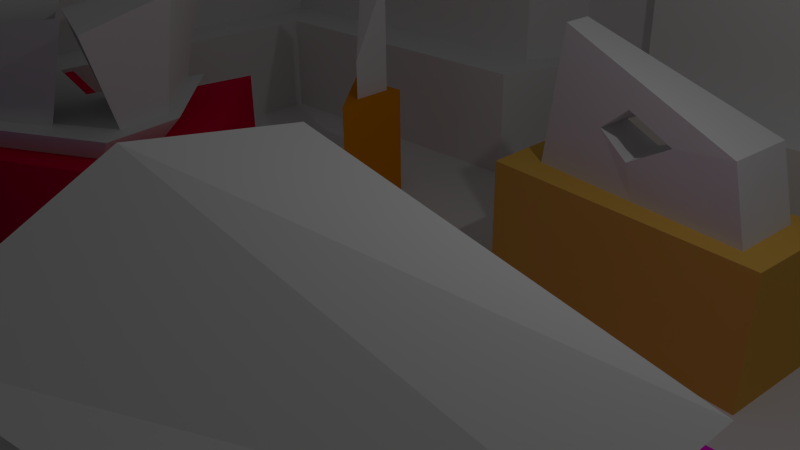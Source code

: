 # Source: level2_1.blend  (saved by Blender 2.74.0; exported with 4.5.12 LTS)
import bpy
from mathutils import Matrix  # noqa: F401  (used for matrix-valued properties, if any)

bpy.ops.wm.read_factory_settings(use_empty=True)
scene = bpy.context.scene
scene.name = 'Scene'

# ---- collections
col_collection_1 = bpy.data.collections.new('Collection 1'); scene.collection.children.link(col_collection_1)

# ---- materials (node trees are filled in below, after node groups)
mat_2_1_pillar_red_top = bpy.data.materials.new('2-1_pillar_red_top')
mat_2_1_pillar_red_top.alpha_threshold = 0.0
mat_2_1_pillar_red_top.use_transparent_shadow = False
mat_2_1_pillar_red_top.roughness = 0.5
mat_2_1_pillar_magenta_top = bpy.data.materials.new('2-1_pillar_magenta_top')
mat_2_1_pillar_magenta_top.alpha_threshold = 0.0
mat_2_1_pillar_magenta_top.use_transparent_shadow = False
mat_2_1_pillar_magenta_top.roughness = 0.5
mat_2_1_upper_wall = bpy.data.materials.new('2-1_upper_wall')
mat_2_1_upper_wall.alpha_threshold = 0.0
mat_2_1_upper_wall.use_transparent_shadow = False
mat_2_1_upper_wall.roughness = 0.5
mat_2_1_upper_wall.line_color = (0.0, 0.0, 0.0, 1.0)
mat_2_1_lower_wall = bpy.data.materials.new('2-1_lower_wall')
mat_2_1_lower_wall.alpha_threshold = 0.0
mat_2_1_lower_wall.use_transparent_shadow = False
mat_2_1_lower_wall.roughness = 0.5
mat_2_1_floor = bpy.data.materials.new('2-1_floor')
mat_2_1_floor.alpha_threshold = 0.0
mat_2_1_floor.use_transparent_shadow = False
mat_2_1_floor.roughness = 0.5
mat_2_1_pillar_orange = bpy.data.materials.new('2-1_pillar_orange')
mat_2_1_pillar_orange.alpha_threshold = 0.0
mat_2_1_pillar_orange.use_transparent_shadow = False
mat_2_1_pillar_orange.diffuse_color = (0.8, 0.2721, 0.0, 1.0)
mat_2_1_pillar_orange.roughness = 0.5
mat_2_1_pillar_orange.line_color = (0.0, 0.0, 0.0, 1.0)
mat_2_1_pillar_magenta = bpy.data.materials.new('2-1_pillar_magenta')
mat_2_1_pillar_magenta.alpha_threshold = 0.0
mat_2_1_pillar_magenta.use_transparent_shadow = False
mat_2_1_pillar_magenta.diffuse_color = (0.8, 0.0, 0.6196, 1.0)
mat_2_1_pillar_magenta.roughness = 0.5
mat_2_1_pillar_magenta.line_color = (0.0, 0.0, 0.0, 1.0)
mat_2_1_pillar_yellow = bpy.data.materials.new('2-1_pillar_yellow')
mat_2_1_pillar_yellow.alpha_threshold = 0.0
mat_2_1_pillar_yellow.use_transparent_shadow = False
mat_2_1_pillar_yellow.diffuse_color = (0.8, 0.4617, 0.08653, 1.0)
mat_2_1_pillar_yellow.roughness = 0.5
mat_2_1_pillar_yellow.line_color = (0.0, 0.0, 0.0, 1.0)
mat_2_1_pillar_purple = bpy.data.materials.new('2-1_pillar_purple')
mat_2_1_pillar_purple.alpha_threshold = 0.0
mat_2_1_pillar_purple.use_transparent_shadow = False
mat_2_1_pillar_purple.diffuse_color = (0.1047, 0.0, 0.8, 1.0)
mat_2_1_pillar_purple.roughness = 0.5
mat_2_1_pillar_purple.line_color = (0.0, 0.0, 0.0, 1.0)
mat_2_1_pillar_red = bpy.data.materials.new('2-1_pillar_red')
mat_2_1_pillar_red.alpha_threshold = 0.0
mat_2_1_pillar_red.use_transparent_shadow = False
mat_2_1_pillar_red.diffuse_color = (0.8, 0.0, 0.0526, 1.0)
mat_2_1_pillar_red.roughness = 0.5
mat_2_1_pillar_red.line_color = (0.0, 0.0, 0.0, 1.0)
mat_2_1_pillar_yellow_top = bpy.data.materials.new('2-1_pillar_yellow_top')
mat_2_1_pillar_yellow_top.alpha_threshold = 0.0
mat_2_1_pillar_yellow_top.use_transparent_shadow = False
mat_2_1_pillar_yellow_top.roughness = 0.5
mat_2_1_pillar_yellow_top.line_color = (0.0, 0.0, 0.0, 1.0)
mat_2_1_pillar_purple_top = bpy.data.materials.new('2-1_pillar_purple_top')
mat_2_1_pillar_purple_top.alpha_threshold = 0.0
mat_2_1_pillar_purple_top.use_transparent_shadow = False
mat_2_1_pillar_purple_top.roughness = 0.5
mat_2_1_pillar_purple_top.line_color = (0.0, 0.0, 0.0, 1.0)
mat_2_1_pillar_orange_top = bpy.data.materials.new('2-1_pillar_orange_top')
mat_2_1_pillar_orange_top.alpha_threshold = 0.0
mat_2_1_pillar_orange_top.use_transparent_shadow = False
mat_2_1_pillar_orange_top.roughness = 0.5
mat_2_1_pillar_orange_top.line_color = (0.0, 0.0, 0.0, 1.0)

# ---- material node trees

# ---- world
world_world = bpy.data.worlds.new('World'); scene.world = world_world
world_world.color = (0.05088, 0.05088, 0.05088)
world_world.use_sun_shadow = False
world_world.sun_shadow_jitter_overblur = 0.0
world_world.cycles.sampling_method = 'MANUAL'
world_world.cycles.sample_map_resolution = 256

# ---- cameras
cam_camera = bpy.data.cameras.new('Camera')
cam_camera.clip_end = 100.0
cam_camera.lens = 35.0
cam_camera.sensor_width = 32.0
cam_camera.sensor_height = 18.0
cam_camera.ortho_scale = 7.314
cam_camera.dof.focus_distance = 0.0
cam_camera.dof.aperture_fstop = 128.0

# ---- lights
light_lamp = bpy.data.lights.new('Lamp', 'POINT')
light_lamp.transmission_factor = 0.0
light_lamp.cutoff_distance = 30.0
light_lamp.energy = 100.0
light_lamp.shadow_buffer_clip_start = 1.001
light_lamp.shadow_soft_size = 0.1
light_lamp.shadow_maximum_resolution = 0.006
light_lamp.use_absolute_resolution = True
light_lamp.cycles.use_multiple_importance_sampling = False

# ---- meshes
me_cube_013 = bpy.data.meshes.new('Cube.013')
me_cube_013.from_pydata([(-4.081, 1.85, -4.494), (0.9307, 4.59, -4.494), (4.086, 1.942, -4.494), (-4.733, 2.162, -2.494), (1.082, 5.475, -2.494), (4.775, 2.266, -2.494), (0.2938, 1.047, -4.494), (0.3186, 1.229, -2.494), (-4.822, -3.891, -2.494), (-4.155, -3.338, -4.494), (-2.728, -4.413, -4.494), (-3.184, -5.113, -2.494), (4.44, -0.403, -4.494), (5.199, -0.4712, -2.494), (1.131, 1.518, -2.494), (1.649, 4.397, -2.494), (4.153, 2.221, -2.494), (4.441, 0.3646, -2.494), (-0.1583, 1.06, 4.753), (0.7493, 6.108, 7.071), (5.14, 2.293, 7.417), (5.644, -0.9615, 5.874), (0.5789, -0.2896, -2.494), (-0.939, -3.038, -2.494), (2.694, -1.027, -2.494), (0.4355, 0.547, 3.859), (-2.175, -4.181, 3.859), (4.074, -0.7207, 6.338), (-4.079, -2.815, -2.494), (-4.029, 0.6198, -2.494), (-1.162, 0.09073, -2.494), (-3.15, -3.508, -2.494), (-4.836, -3.91, 9.822), (-4.746, 2.19, 9.822), (0.3458, 1.25, 7.721), (-3.184, -5.142, 9.822)], [], [(7, 4, 1, 6), (4, 5, 2, 1), (8, 3, 0, 9), (3, 7, 6, 0), (11, 8, 9, 10), (5, 13, 12, 2), (0, 6, 10, 9), (10, 6, 12), (1, 2, 12, 6), (11, 13, 24, 23), (11, 7, 30, 31), (7, 13, 17, 14), (11, 10, 12, 13), (14, 17, 21, 18), (13, 5, 16, 17), (5, 4, 15, 16), (4, 7, 14, 15), (18, 21, 20, 19), (17, 16, 20, 21), (16, 15, 19, 20), (15, 14, 18, 19), (23, 24, 27, 26), (13, 7, 22, 24), (7, 11, 23, 22), (27, 25, 26), (24, 22, 25, 27), (22, 23, 26, 25), (31, 30, 34, 35), (8, 11, 31, 28), (7, 3, 29, 30), (3, 8, 28, 29), (32, 35, 34, 33), (28, 31, 35, 32), (30, 29, 33, 34), (29, 28, 32, 33)])
me_cube_013.materials.append(mat_2_1_pillar_red_top)
me_cube_013.use_remesh_preserve_volume = False
me_cube_013.use_remesh_preserve_attributes = False
me_cube_013.use_mirror_vertex_groups = False
me_cube_013.update()
me_cube_012 = bpy.data.meshes.new('Cube.012')
me_cube_012.from_pydata([(-2.729, -3.31, -4.04), (-3.449, 2.495, -4.04), (3.198, 2.481, -4.04), (2.98, -1.666, -4.04), (-3.186, -3.865, 0.8002), (-4.027, 2.913, 0.8001), (3.734, 2.896, -2.04), (3.48, -1.945, -2.04), (-2.535, -3.074, 0.8002), (-3.203, 2.317, 0.8001), (2.97, 2.304, -2.04), (2.768, -1.547, -2.04), (-3.169, -3.844, 5.871), (-4.005, 2.897, 9.411), (3.713, 2.881, 2.403), (3.461, -1.934, -0.1024), (-3.607, -0.4758, 0.8002), (-3.089, -0.4075, -4.04), (3.607, 0.4758, -2.04), (3.089, 0.4075, -4.04), (-2.869, -0.3785, 0.8002), (2.869, 0.3785, -2.04), (-3.587, -0.4732, 12.4), (3.587, 0.4732, 1.697)], [], [(16, 5, 1, 17), (5, 6, 2, 1), (18, 7, 3, 19), (7, 4, 0, 3), (4, 7, 11, 8), (17, 19, 3, 0), (8, 11, 15, 12), (18, 6, 10, 21), (6, 5, 9, 10), (16, 4, 8, 20), (22, 23, 14, 13), (21, 10, 14, 23), (10, 9, 13, 14), (20, 8, 12, 22), (9, 20, 22, 13), (11, 21, 23, 15), (12, 15, 23, 22), (5, 16, 20, 9), (7, 18, 21, 11), (1, 2, 19, 17), (6, 18, 19, 2), (4, 16, 17, 0)])
me_cube_012.materials.append(mat_2_1_pillar_magenta_top)
me_cube_012.use_remesh_preserve_volume = False
me_cube_012.use_remesh_preserve_attributes = False
me_cube_012.use_mirror_vertex_groups = False
me_cube_012.update()
me_cube_011 = bpy.data.meshes.new('Cube.011')
me_cube_011.from_pydata([(-0.6189, 5.631, -1.001), (-0.6189, 5.631, 0.9989), (0.2789, 5.643, -1.001), (0.2789, 5.643, 0.9989), (-0.6504, 4.762, -1.001), (-0.6504, 4.762, 0.9989), (0.8544, 4.683, -1.001), (0.8544, 4.683, 0.9989), (9.743, 4.96, -1.0), (-1.517, -11.71, -1.0), (-8.838, 4.63, -1.0), (9.743, 4.96, 1.0), (-1.517, -11.71, 1.0), (-8.838, 4.63, 1.0), (1.094, 5.087, -1.0), (1.094, 5.087, 1.0), (9.319, -8.229, -1.0), (9.319, -8.229, 1.0), (-9.067, -6.519, -1.0), (-9.067, -6.519, 1.0), (-1.381, 5.128, -1.0), (-1.381, 5.128, 1.0), (8.598, 3.847, -1.0), (-1.055, -10.17, -1.0), (-7.484, 3.577, -1.0), (8.598, 3.847, 1.0), (-1.055, -10.17, 1.0), (-7.484, 3.577, 1.0), (1.193, 3.852, -1.0), (1.193, 3.852, 1.0), (8.155, -7.384, -1.0), (8.155, -7.384, 1.0), (-7.656, -5.771, -1.0), (-7.656, -5.771, 1.0), (-1.21, 3.806, -1.0), (-1.21, 3.806, 1.0)], [], [(0, 20, 21, 1), (3, 15, 14, 2), (0, 1, 3, 2), (6, 28, 29, 7), (2, 14, 28, 6), (6, 7, 5, 4), (0, 2, 6, 4), (3, 1, 5, 7), (1, 21, 35, 5), (7, 29, 15, 3), (4, 34, 20, 0), (5, 35, 34, 4), (8, 11, 17, 16), (14, 15, 11, 8), (16, 17, 12, 9), (18, 19, 13, 10), (21, 20, 10, 13), (9, 12, 19, 18), (30, 31, 25, 22), (22, 25, 29, 28), (23, 26, 31, 30), (24, 27, 33, 32), (27, 24, 34, 35), (32, 33, 26, 23), (14, 8, 22, 28), (10, 20, 34, 24), (16, 9, 23, 30), (18, 10, 24, 32), (11, 15, 29, 25), (21, 13, 27, 35), (12, 17, 31, 26), (13, 19, 33, 27), (8, 16, 30, 22), (17, 11, 25, 31), (9, 18, 32, 23), (19, 12, 26, 33)])
me_cube_011.polygons.foreach_set('material_index', [1, 1, 1, 1, 1, 1, 1, 1, 1, 1, 1, 1, 0, 0, 0, 0, 0, 0, 0, 0, 0, 0, 0, 0, 0, 0, 0, 0, 0, 0, 0, 0, 0, 0, 0, 0])
me_cube_011.materials.append(mat_2_1_upper_wall)
me_cube_011.materials.append(mat_2_1_lower_wall)
me_cube_011.use_remesh_preserve_volume = False
me_cube_011.use_remesh_preserve_attributes = False
me_cube_011.use_mirror_vertex_groups = False
me_cube_011.update()
me_plane = bpy.data.meshes.new('Plane')
me_plane.from_pydata([(0.7989, -0.5897, 0.05493), (-0.1391, -0.8686, 0.05493), (0.8603, 0.554, 0.05493), (-0.768, -0.4182, 0.05493), (0.7989, -0.5897, -0.05493), (-0.1391, -0.8686, -0.05493), (0.8603, 0.554, -0.05493), (-0.768, -0.4182, -0.05493), (0.2829, -0.7431, 0.05493), (-0.03535, 0.01921, 0.05493), (0.2829, -0.7431, -0.05493), (-0.03535, 0.01921, -0.05493), (-0.7837, 0.07931, 0.05493), (-0.7837, 0.07931, -0.05493), (-0.113, 0.707, 0.05493), (-0.113, 0.707, -0.05493), (0.4185, -0.7028, 0.05493), (0.2, 0.1597, 0.05493), (0.4185, -0.7028, -0.05493), (0.2, 0.1597, -0.05493), (0.1328, 0.677, 0.05493), (0.1328, 0.677, -0.05493), (0.08727, 0.6742, 0.05493), (0.08727, 0.6742, -0.05493), (-0.7823, 0.514, 0.05493), (-0.7823, 0.514, -0.05493), (-0.1593, 0.7085, 0.05493), (-0.1593, 0.7085, -0.05493)], [], [(16, 0, 2, 17), (18, 19, 6, 4), (0, 4, 6, 2), (3, 7, 5, 1), (16, 18, 4, 0), (22, 23, 15, 14), (17, 22, 14, 9), (1, 5, 10, 8), (5, 7, 11, 10), (1, 8, 9, 3), (14, 15, 27, 26), (7, 3, 12, 13), (11, 7, 13, 15), (3, 9, 14, 12), (19, 11, 15, 23), (8, 10, 18, 16), (10, 11, 19, 18), (8, 16, 17, 9), (20, 21, 23, 22), (6, 19, 23, 21), (17, 2, 20, 22), (2, 6, 21, 20), (26, 27, 25, 24), (13, 12, 24, 25), (15, 13, 25, 27), (12, 14, 26, 24)])
me_plane.materials.append(mat_2_1_floor)
me_plane.use_remesh_preserve_volume = False
me_plane.use_remesh_preserve_attributes = False
me_plane.use_mirror_vertex_groups = False
me_plane.update()
me_cube_010 = bpy.data.meshes.new('Cube.010')
me_cube_010.from_pydata([(-0.7844, 0.4268, -1.0), (0.3811, 0.4812, -1.0), (0.4034, -0.908, -1.0), (-0.7844, 0.4268, 1.0), (0.3811, 0.4812, 1.0), (0.4034, -0.908, 1.0)], [], [(5, 3, 0, 2), (3, 4, 1, 0), (4, 5, 2, 1), (5, 4, 3), (0, 1, 2)])
me_cube_010.materials.append(mat_2_1_pillar_orange)
me_cube_010.use_remesh_preserve_volume = False
me_cube_010.use_remesh_preserve_attributes = False
me_cube_010.use_mirror_vertex_groups = False
me_cube_010.update()
me_cube_009 = bpy.data.meshes.new('Cube.009')
me_cube_009.from_pydata([(-2.729, -3.31, -1.0), (-3.449, 2.495, -1.0), (3.198, 2.481, -1.0), (2.98, -1.666, -1.0), (-2.729, -3.31, 1.0), (-3.449, 2.495, 1.0), (3.198, 2.481, 1.0), (2.98, -1.666, 1.0)], [], [(4, 5, 1, 0), (5, 6, 2, 1), (6, 7, 3, 2), (7, 4, 0, 3), (4, 7, 6, 5), (1, 2, 3, 0)])
me_cube_009.materials.append(mat_2_1_pillar_magenta)
me_cube_009.use_remesh_preserve_volume = False
me_cube_009.use_remesh_preserve_attributes = False
me_cube_009.use_mirror_vertex_groups = False
me_cube_009.update()
me_cube_008 = bpy.data.meshes.new('Cube.008')
me_cube_008.from_pydata([(-2.176, -0.5381, -1.0), (-2.183, 0.6809, -1.0), (2.245, 0.7963, -1.0), (2.115, -0.9391, -1.0), (-2.176, -0.5381, 1.0), (-2.183, 0.6809, 1.0), (2.245, 0.7963, 1.0), (2.115, -0.9391, 1.0)], [], [(4, 5, 1, 0), (5, 6, 2, 1), (6, 7, 3, 2), (7, 4, 0, 3), (4, 7, 6, 5), (1, 2, 3, 0)])
me_cube_008.materials.append(mat_2_1_pillar_yellow)
me_cube_008.use_remesh_preserve_volume = False
me_cube_008.use_remesh_preserve_attributes = False
me_cube_008.use_mirror_vertex_groups = False
me_cube_008.update()
me_cube_007 = bpy.data.meshes.new('Cube.007')
me_cube_007.from_pydata([(-1.922, 0.7259, -1.0), (1.733, 0.5992, -1.0), (0.7664, -1.125, -1.0), (-1.922, 0.7259, 1.0), (1.733, 0.5992, 1.0), (0.7664, -1.125, 1.0), (-0.5777, -0.1997, 1.0), (-0.5777, -0.1997, -1.0)], [], [(3, 4, 1, 0), (4, 5, 2, 1), (6, 3, 0, 7), (5, 6, 7, 2), (4, 3, 6, 5), (1, 2, 7, 0)])
me_cube_007.materials.append(mat_2_1_pillar_purple)
me_cube_007.use_remesh_preserve_volume = False
me_cube_007.use_remesh_preserve_attributes = False
me_cube_007.use_mirror_vertex_groups = False
me_cube_007.update()
me_cube_006 = bpy.data.meshes.new('Cube.006')
me_cube_006.from_pydata([(-2.509, 1.413, -1.0), (0.2424, 3.727, -1.0), (2.711, 1.106, -1.0), (-2.509, 1.413, 1.0), (0.2424, 3.727, 1.0), (2.711, 1.106, 1.0), (-0.1382, 0.9537, -1.0), (-0.1382, 0.9537, 1.0), (-2.512, -2.15, 1.0), (-2.512, -2.15, -1.0), (-1.512, -2.856, -1.0), (-1.512, -2.856, 1.0), (2.983, -0.5104, -1.0), (2.983, -0.5104, 1.0), (0.7354, -1.683, -1.0), (0.7354, -1.683, 1.0)], [], [(7, 4, 1, 6), (4, 5, 2, 1), (8, 3, 0, 9), (3, 7, 6, 0), (11, 8, 9, 10), (5, 13, 12, 2), (0, 6, 10, 9), (10, 6, 12, 14), (1, 2, 12, 6), (13, 7, 11, 15), (8, 11, 7, 3), (7, 13, 5, 4), (13, 15, 14, 12), (15, 11, 10, 14)])
me_cube_006.materials.append(mat_2_1_pillar_red)
me_cube_006.use_remesh_preserve_volume = False
me_cube_006.use_remesh_preserve_attributes = False
me_cube_006.use_mirror_vertex_groups = False
me_cube_006.update()
me_cube_004 = bpy.data.meshes.new('Cube.004')
me_cube_004.from_pydata([(-1.62, -0.09468, -1.705), (-1.62, 0.2079, -1.705), (1.839, 0.2914, -1.705), (1.773, -0.4136, -1.705), (-1.352, -0.09468, 2.943), (-1.352, 0.2079, 2.943), (1.566, 0.2914, 0.6228), (1.511, -0.4136, 0.6667), (0.6149, -0.32, 0.3659), (-0.1249, -0.2372, 1.013), (0.647, 0.2606, 0.1356), (-0.07508, 0.2435, -0.4821), (-0.5782, 0.2305, 0.09623), (0.1121, 0.2464, 0.8651), (-0.5682, -0.1946, 0.1901), (-0.0748, -0.2519, -0.5446), (0.1071, 0.2496, 1.783), (0.07947, -0.2541, 1.805), (-1.486, -0.09468, 0.6189), (-1.486, 0.2079, 0.6189), (0.1097, 0.2496, -1.705), (0.07691, -0.2541, -1.705), (0.9743, 0.2705, -1.705), (0.9251, -0.3339, -1.705)], [], [(19, 18, 4, 5), (17, 7, 6, 16), (11, 20, 1, 12), (3, 2, 6, 7), (1, 0, 18, 19), (0, 1, 20, 21), (6, 10, 13, 16), (12, 13, 9, 14), (15, 11, 12, 14), (8, 9, 13, 10), (15, 8, 10, 11), (23, 22, 2, 3), (4, 17, 16, 5), (16, 13, 19, 5), (19, 13, 12, 1), (9, 8, 7, 17), (17, 4, 18, 9), (9, 18, 0, 14), (21, 20, 22, 23), (10, 22, 20, 11), (22, 10, 6, 2), (21, 15, 14, 0), (15, 21, 23, 8), (3, 7, 8, 23)])
me_cube_004.materials.append(mat_2_1_pillar_yellow_top)
me_cube_004.use_remesh_preserve_volume = False
me_cube_004.use_remesh_preserve_attributes = False
me_cube_004.use_mirror_vertex_groups = False
me_cube_004.update()
me_cube_002 = bpy.data.meshes.new('Cube.002')
me_cube_002.from_pydata([(-0.6594, -0.001765, -1.09), (1.432, 0.2617, -1.09), (0.7665, -0.9552, -1.09), (-0.6294, 0.3403, 0.07906), (0.2627, 0.3064, 0.07906), (0.04571, -0.1111, 0.07906), (-1.667, 0.6617, 1.011), (0.997, 0.5604, 1.011), (0.3491, -0.6864, 1.011), (0.05357, -0.4785, -1.09), (-0.2918, 0.1146, 0.07906), (-0.659, -0.01236, 1.011)], [], [(2, 1, 4, 5), (4, 3, 6, 7), (9, 2, 5, 10), (1, 0, 3, 4), (6, 11, 8, 7), (5, 4, 7, 8), (10, 5, 8, 11), (1, 2, 9, 0), (3, 10, 11, 6), (0, 9, 10, 3)])
me_cube_002.materials.append(mat_2_1_pillar_purple_top)
me_cube_002.use_remesh_preserve_volume = False
me_cube_002.use_remesh_preserve_attributes = False
me_cube_002.use_mirror_vertex_groups = False
me_cube_002.update()
me_cube_001 = bpy.data.meshes.new('Cube.001')
me_cube_001.from_pydata([(-0.4503, 0.2516, -0.9282), (0.1642, -0.4475, -0.9282), (0.136, 0.2798, -0.9282), (-0.4503, 0.2516, 1.533), (0.1642, -0.4475, -0.07921), (0.136, 0.2798, 1.533), (0.1501, -0.08386, -0.9282), (0.1501, -0.08386, 0.7267)], [], [(2, 0, 3, 5), (5, 3, 4, 7), (6, 2, 5, 7), (0, 1, 4, 3), (1, 6, 7, 4), (1, 0, 2, 6)])
me_cube_001.materials.append(mat_2_1_pillar_orange_top)
me_cube_001.use_remesh_preserve_volume = False
me_cube_001.use_remesh_preserve_attributes = False
me_cube_001.use_mirror_vertex_groups = False
me_cube_001.update()
me_cube = bpy.data.meshes.new('Cube')
me_cube.from_pydata([(-1.097, 6.256, -1.0), (9.801, 5.033, -1.0), (-1.46, -11.64, -1.0), (-8.78, 4.703, -1.0), (-1.097, 6.256, 1.0), (9.801, 5.033, 1.0), (-1.46, -11.64, 1.0), (-8.78, 4.703, 1.0), (1.563, 5.16, -1.0), (1.563, 5.16, 1.0), (9.407, -8.389, -1.0), (9.407, -8.389, 1.0), (-9.009, -6.446, -1.0), (-9.009, -6.446, 1.0), (-1.786, 5.201, -1.0), (-1.786, 5.201, 1.0), (1.063, 6.27, -1.0), (1.063, 6.27, 1.0), (-0.5601, 5.332, -1.0), (8.587, 3.824, -1.0), (-1.218, -10.01, -1.0), (-7.509, 3.55, -1.0), (-0.5601, 5.332, 1.0), (8.587, 3.824, 1.0), (-1.218, -10.01, 1.0), (-7.509, 3.55, 1.0), (1.071, 3.698, -1.0), (1.071, 3.698, 1.0), (8.016, -7.357, -1.0), (8.016, -7.357, 1.0), (-7.53, -5.629, -1.0), (-7.53, -5.629, 1.0), (-1.16, 3.653, -1.0), (-1.16, 3.653, 1.0), (0.4895, 5.242, -1.0), (0.4895, 5.242, 1.0)], [], [(16, 17, 9, 8), (1, 5, 11, 10), (8, 9, 5, 1), (10, 11, 6, 2), (12, 13, 7, 3), (15, 14, 3, 7), (2, 6, 13, 12), (4, 0, 14, 15), (0, 4, 17, 16), (26, 27, 35, 34), (28, 29, 23, 19), (19, 23, 27, 26), (20, 24, 29, 28), (21, 25, 31, 30), (25, 21, 32, 33), (30, 31, 24, 20), (33, 32, 18, 22), (34, 35, 22, 18), (8, 1, 19, 26), (3, 14, 32, 21), (10, 2, 20, 28), (12, 3, 21, 30), (5, 9, 27, 23), (15, 7, 25, 33), (6, 11, 29, 24), (7, 13, 31, 25), (0, 16, 34, 18), (17, 4, 22, 35), (1, 10, 28, 19), (11, 5, 23, 29), (2, 12, 30, 20), (13, 6, 24, 31), (14, 0, 18, 32), (4, 15, 33, 22), (16, 8, 26, 34), (9, 17, 35, 27)])
me_cube.materials.append(mat_2_1_lower_wall)
me_cube.use_remesh_preserve_volume = False
me_cube.use_remesh_preserve_attributes = False
me_cube.use_mirror_vertex_groups = False
me_cube.update()

# ---- objects
ob_2_1_pillar_red_top = bpy.data.objects.new('2-1_pillar_red_top', me_cube_013)
ob_2_1_pillar_magenta_top = bpy.data.objects.new('2-1_pillar_magenta_top', me_cube_012)
ob_2_1_upper_wall = bpy.data.objects.new('2-1_upper_wall', me_cube_011)
ob_2_1_floor = bpy.data.objects.new('2-1_floor', me_plane)
ob_2_1_pillar_orange = bpy.data.objects.new('2-1_pillar_orange', me_cube_010)
ob_2_1_pillar_magenta = bpy.data.objects.new('2-1_pillar_magenta', me_cube_009)
ob_2_1_pillar_yellow = bpy.data.objects.new('2-1_pillar_yellow', me_cube_008)
ob_2_1_pillar_purple = bpy.data.objects.new('2-1_pillar_purple', me_cube_007)
ob_2_1_pillar_red = bpy.data.objects.new('2-1_pillar_red', me_cube_006)
ob_2_1_pillar_yellow_top = bpy.data.objects.new('2-1_pillar_yellow_top', me_cube_004)
ob_2_1_pillar_purple_top = bpy.data.objects.new('2-1_pillar_purple_top', me_cube_002)
ob_2_1_pillar_orange_top = bpy.data.objects.new('2-1_pillar_orange_top', me_cube_001)
ob_2_1_lower_wall = bpy.data.objects.new('2-1_lower_wall', me_cube)
ob_lamp = bpy.data.objects.new('Lamp', light_lamp)
ob_camera = bpy.data.objects.new('Camera', cam_camera)

# ---- transforms, parenting, visibility, modifiers, constraints
ob_2_1_pillar_red_top.location = (-6.669, -1.25, 2.654)
ob_2_1_pillar_red_top.scale = (0.4862, 0.4862, 0.1972)
ob_2_1_pillar_red_top.lineart.crease_threshold = 0.0
ob_2_1_pillar_magenta_top.location = (3.147, -3.267, 2.354)
ob_2_1_pillar_magenta_top.scale = (0.6308, 0.6308, 0.1414)
ob_2_1_pillar_magenta_top.lineart.crease_threshold = 0.0
ob_2_1_upper_wall.location = (-1.943, 2.72, 2.831)
ob_2_1_upper_wall.scale = (1.119, 1.14, 1.049)
ob_2_1_upper_wall.lock_rotations_4d = False
ob_2_1_upper_wall.empty_display_type = 'ARROWS'
ob_2_1_upper_wall.lineart.crease_threshold = 0.0
ob_2_1_floor.location = (-1.677, 0.8149, -0.2981)
ob_2_1_floor.scale = (10.0, 10.0, 1.708)
ob_2_1_floor.lineart.crease_threshold = 0.0
ob_2_1_pillar_orange.location = (-4.149, 3.542, 0.75)
ob_2_1_pillar_orange.scale = (1.0, 1.0, 1.049)
ob_2_1_pillar_orange.lineart.crease_threshold = 0.0
ob_2_1_pillar_magenta.location = (3.147, -3.267, 0.75)
ob_2_1_pillar_magenta.scale = (1.0, 1.0, 1.049)
ob_2_1_pillar_magenta.lineart.crease_threshold = 0.0
ob_2_1_pillar_yellow.location = (1.884, 3.221, 0.75)
ob_2_1_pillar_yellow.scale = (1.0, 1.0, 1.049)
ob_2_1_pillar_yellow.lineart.crease_threshold = 0.0
ob_2_1_pillar_purple.location = (-5.506, -5.255, 0.75)
ob_2_1_pillar_purple.scale = (1.0, 1.0, 1.049)
ob_2_1_pillar_purple.lineart.crease_threshold = 0.0
ob_2_1_pillar_red.location = (-6.72, -1.112, 0.75)
ob_2_1_pillar_red.scale = (1.0, 1.0, 1.049)
ob_2_1_pillar_red.lineart.crease_threshold = 0.0
ob_2_1_pillar_yellow_top.location = (1.839, 3.255, 2.565)
ob_2_1_pillar_yellow_top.scale = (1.0, 1.558, 0.4544)
ob_2_1_pillar_yellow_top.lineart.crease_threshold = 0.0
ob_2_1_pillar_purple_top.location = (-5.517, -5.258, 2.765)
ob_2_1_pillar_purple_top.scale = (1.0, 1.0, 0.9112)
ob_2_1_pillar_purple_top.lineart.crease_threshold = 0.0
ob_2_1_pillar_orange_top.location = (-4.064, 3.562, 2.549)
ob_2_1_pillar_orange_top.scale = (1.0, 1.0, 0.8453)
ob_2_1_pillar_orange_top.lineart.crease_threshold = 0.0
ob_2_1_lower_wall.location = (-1.794, 2.313, 0.7948)
ob_2_1_lower_wall.scale = (1.0, 1.0, 1.049)
ob_2_1_lower_wall.lock_rotations_4d = False
ob_2_1_lower_wall.empty_display_type = 'ARROWS'
ob_2_1_lower_wall.lineart.crease_threshold = 0.0
ob_lamp.location = (4.076, 1.005, 7.444)
ob_lamp.rotation_euler = (0.6503, 0.05522, 1.866)
ob_lamp.scale = (1.001, 1.124, 1.206)
ob_lamp.lock_rotations_4d = False
ob_lamp.empty_display_type = 'ARROWS'
ob_lamp.color = (0.0, 0.0, 0.0, 0.0)
ob_lamp.lineart.crease_threshold = 0.0
ob_camera.location = (7.481, -6.508, 6.71)
ob_camera.rotation_euler = (1.109, 0.01082, 0.8149)
ob_camera.scale = (1.0, 1.256, 1.069)
ob_camera.lock_rotations_4d = False
ob_camera.empty_display_type = 'ARROWS'
ob_camera.color = (0.0, 0.0, 0.0, 0.0)
ob_camera.display_type = 'WIRE'
ob_camera.lineart.crease_threshold = 0.0

# ---- collection membership
col_collection_1.objects.link(ob_2_1_pillar_red_top)
col_collection_1.objects.link(ob_2_1_pillar_magenta_top)
col_collection_1.objects.link(ob_2_1_upper_wall)
col_collection_1.objects.link(ob_2_1_floor)
col_collection_1.objects.link(ob_2_1_pillar_orange)
col_collection_1.objects.link(ob_2_1_pillar_magenta)
col_collection_1.objects.link(ob_2_1_pillar_yellow)
col_collection_1.objects.link(ob_2_1_pillar_purple)
col_collection_1.objects.link(ob_2_1_pillar_red)
col_collection_1.objects.link(ob_2_1_pillar_yellow_top)
col_collection_1.objects.link(ob_2_1_pillar_purple_top)
col_collection_1.objects.link(ob_2_1_pillar_orange_top)
col_collection_1.objects.link(ob_2_1_lower_wall)
col_collection_1.objects.link(ob_lamp)
col_collection_1.objects.link(ob_camera)

# ---- scene / render settings (as saved in the file)
scene.camera = ob_camera
scene.frame_start = 1; scene.frame_end = 250; scene.frame_set(0)
scene.render.engine = 'BLENDER_EEVEE_NEXT'
scene.render.image_settings.color_mode = 'RGB'
scene.render.image_settings.compression = 90
scene.render.resolution_percentage = 50
scene.render.dither_intensity = 0.0
scene.cycles.use_denoising = False
scene.cycles.samples = 10
scene.cycles.sampling_pattern = 'TABULATED_SOBOL'
scene.cycles.light_sampling_threshold = 0.0
scene.cycles.use_adaptive_sampling = False
scene.cycles.use_light_tree = False
scene.cycles.blur_glossy = 0.0
scene.cycles.volume_bounces = 1
scene.cycles.pixel_filter_type = 'GAUSSIAN'
scene.cycles.sample_clamp_indirect = 0.0
scene.view_settings.view_transform = 'Standard'
bpy.context.view_layer.update()
